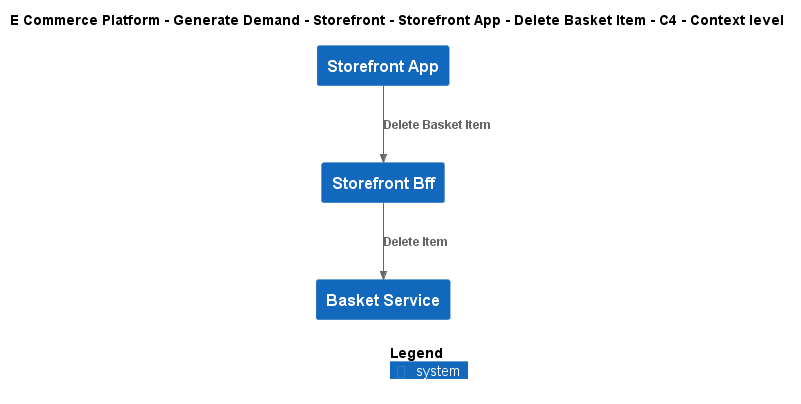

The diagram above was rendered by PlantUML. Its source (embedded in the PNG):
@startuml
!include ..\..\..\..\..\..\..\.c4s\C4_Context.puml

AddElementTag("c4interflow:lifecycle:new", $bgColor=green, $fontColor=#ffffff, $borderColor=green, $shadowing="False")
AddElementTag("c4interflow:lifecycle:changed", $bgColor=orange, $fontColor=#ffffff, $borderColor=orange, $shadowing="False")
AddElementTag("c4interflow:lifecycle:removed", $bgColor=red, $fontColor=#ffffff, $borderColor=red, $shadowing="False")

AddRelTag("c4interflow:lifecycle:new", $textColor=green, $lineColor=green)
AddRelTag("c4interflow:lifecycle:changed", $textColor=orange, $lineColor=orange)
AddRelTag("c4interflow:lifecycle:removed", $textColor=red, $lineColor=red)

SHOW_PERSON_PORTRAIT()
LAYOUT_TOP_DOWN()

skinparam linetype polyline

title E Commerce Platform - Generate Demand - Storefront - Storefront App - Delete Basket Item - C4 - Context level

System(ECommercePlatform.GenerateDemand.Storefront.SoftwareSystems.StorefrontApp, "Storefront App", "")
System(ECommercePlatform.GenerateDemand.Storefront.SoftwareSystems.StorefrontBff, "Storefront Bff", "")
System(ECommercePlatform.GenerateDemand.Basket.SoftwareSystems.BasketService, "Basket Service", "")

Rel(ECommercePlatform.GenerateDemand.Storefront.SoftwareSystems.StorefrontApp, ECommercePlatform.GenerateDemand.Storefront.SoftwareSystems.StorefrontBff, "Delete Basket Item")
Rel(ECommercePlatform.GenerateDemand.Storefront.SoftwareSystems.StorefrontBff, ECommercePlatform.GenerateDemand.Basket.SoftwareSystems.BasketService, "Delete Item")


SHOW_LEGEND()
@enduml